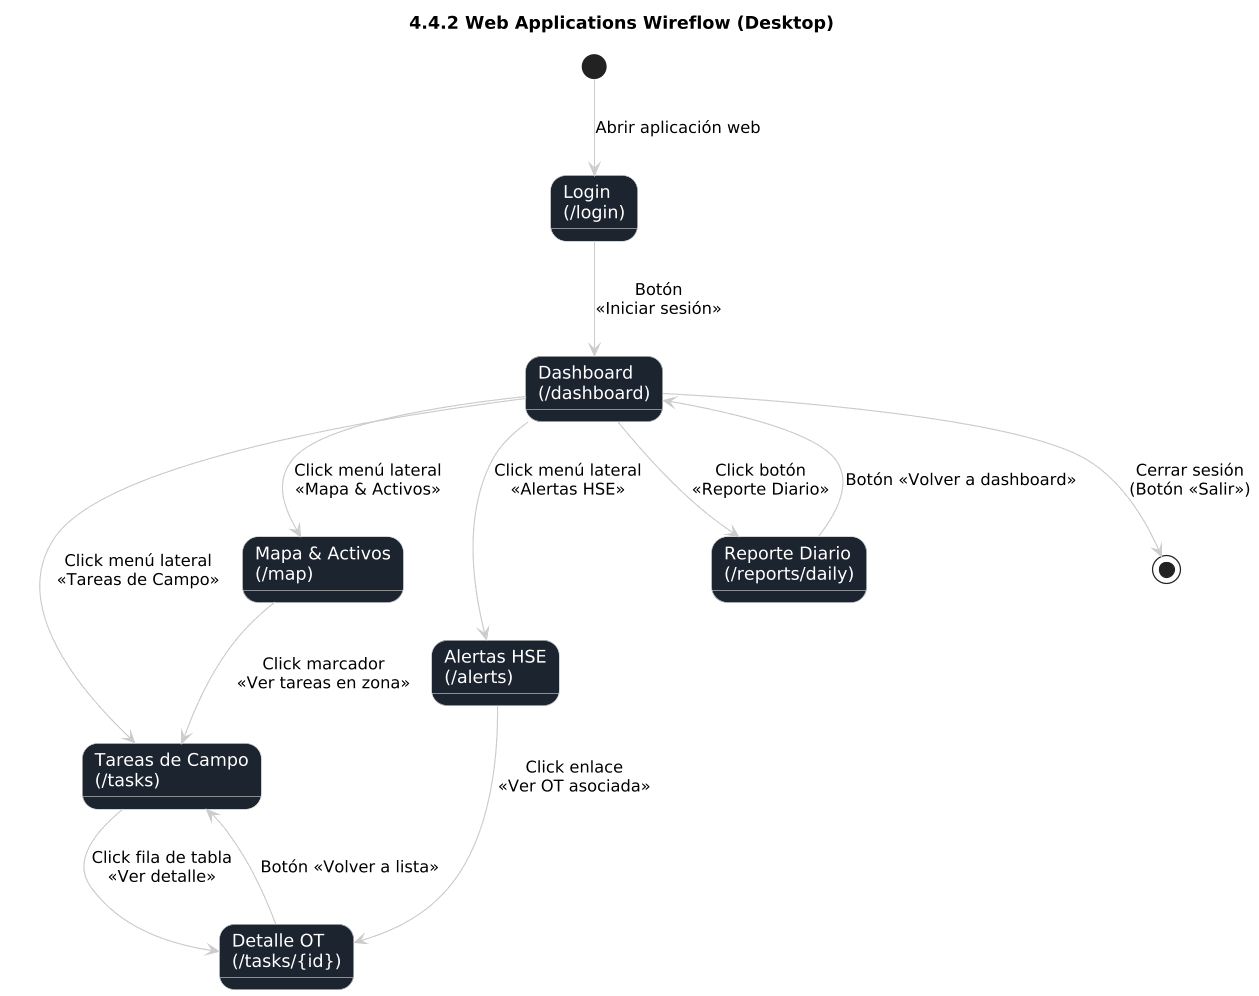

The diagram above was rendered by PlantUML. Its source (embedded in the PNG):
@startuml
title 4.4.2 Web Applications Wireflow (Desktop)

/'
 Wireflow de alto nivel para la app web de escritorio:
 - Supervisor inicia sesión
 - Ve dashboard
 - Navega a módulos: Tareas, Mapa, Alertas
'/


skinparam dpi 120
skinparam state {
  BackgroundColor #1c2430
  BorderColor #cccccc
  FontColor white
}
skinparam arrowColor #cccccc
skinparam ArrowThickness 1

state "Login\n(/login)" as Login
state "Dashboard\n(/dashboard)" as Dashboard
state "Tareas de Campo\n(/tasks)" as Tasks
state "Mapa & Activos\n(/map)" as Map
state "Alertas HSE\n(/alerts)" as Alerts
state "Detalle OT\n(/tasks/{id})" as TaskDetail
state "Reporte Diario\n(/reports/daily)" as Report

[*] --> Login : Abrir aplicación web

Login --> Dashboard : Botón\n«Iniciar sesión»

Dashboard --> Tasks : Click menú lateral\n«Tareas de Campo»
Dashboard --> Map   : Click menú lateral\n«Mapa & Activos»
Dashboard --> Alerts: Click menú lateral\n«Alertas HSE»
Dashboard --> Report: Click botón\n«Reporte Diario»

Tasks --> TaskDetail : Click fila de tabla\n«Ver detalle»
TaskDetail --> Tasks : Botón «Volver a lista»

Alerts --> TaskDetail : Click enlace\n«Ver OT asociada»

Map --> Tasks : Click marcador\n«Ver tareas en zona»

Report --> Dashboard : Botón «Volver a dashboard»

Dashboard --> [*] : Cerrar sesión\n(Botón «Salir»)
@enduml